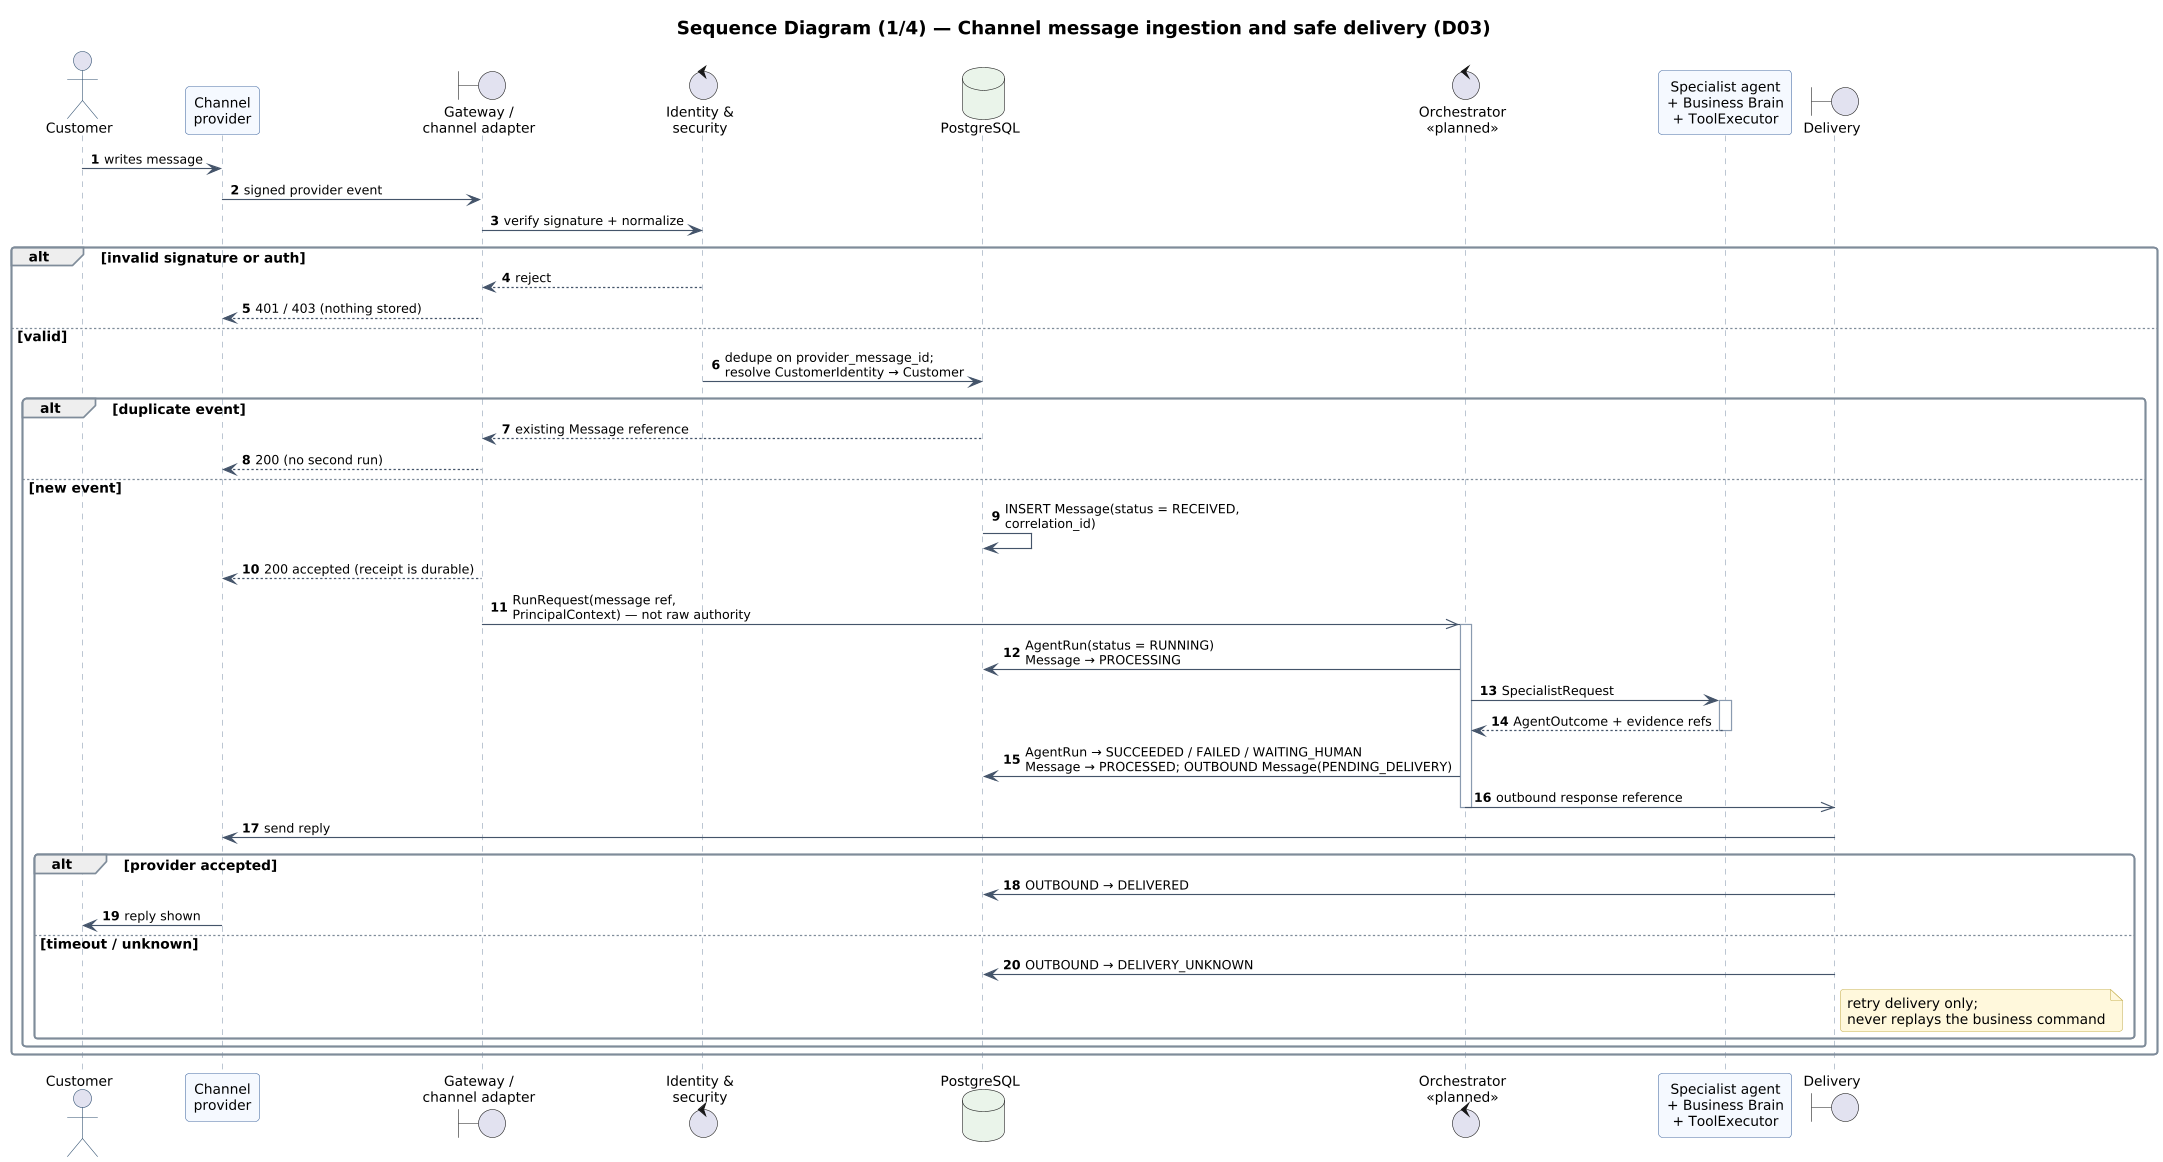

The diagram above was rendered by PlantUML. Its source (embedded in the PNG):
@startuml 11_seq_ingestion
!include _style.iuml
title Sequence Diagram (1/4) — Channel message ingestion and safe delivery (D03)
autonumber

actor Customer
participant "Channel\nprovider" as Prov
boundary "Gateway /\nchannel adapter" as GW
control "Identity &\nsecurity" as Sec
database "PostgreSQL" as PG
control "Orchestrator\n<<planned>>" as Orch
participant "Specialist agent\n+ Business Brain\n+ ToolExecutor" as Agent
boundary "Delivery" as Del

Customer -> Prov : writes message
Prov -> GW : signed provider event
GW -> Sec : verify signature + normalize
alt invalid signature or auth
  Sec --> GW : reject
  GW --> Prov : 401 / 403 (nothing stored)
else valid
  Sec -> PG : dedupe on provider_message_id;\nresolve CustomerIdentity → Customer
  alt duplicate event
    PG --> GW : existing Message reference
    GW --> Prov : 200 (no second run)
  else new event
    PG -> PG : INSERT Message(status = RECEIVED,\ncorrelation_id)
    GW --> Prov : 200 accepted (receipt is durable)
    GW ->> Orch : RunRequest(message ref,\nPrincipalContext) — not raw authority
    activate Orch
    Orch -> PG : AgentRun(status = RUNNING)\nMessage → PROCESSING
    Orch -> Agent : SpecialistRequest
    activate Agent
    Agent --> Orch : AgentOutcome + evidence refs
    deactivate Agent
    Orch -> PG : AgentRun → SUCCEEDED / FAILED / WAITING_HUMAN\nMessage → PROCESSED; OUTBOUND Message(PENDING_DELIVERY)
    Orch ->> Del : outbound response reference
    deactivate Orch
    Del -> Prov : send reply
    alt provider accepted
      Del -> PG : OUTBOUND → DELIVERED
      Prov -> Customer : reply shown
    else timeout / unknown
      Del -> PG : OUTBOUND → DELIVERY_UNKNOWN
      note right of Del : retry delivery only;\nnever replays the business command
    end
  end
end
@enduml